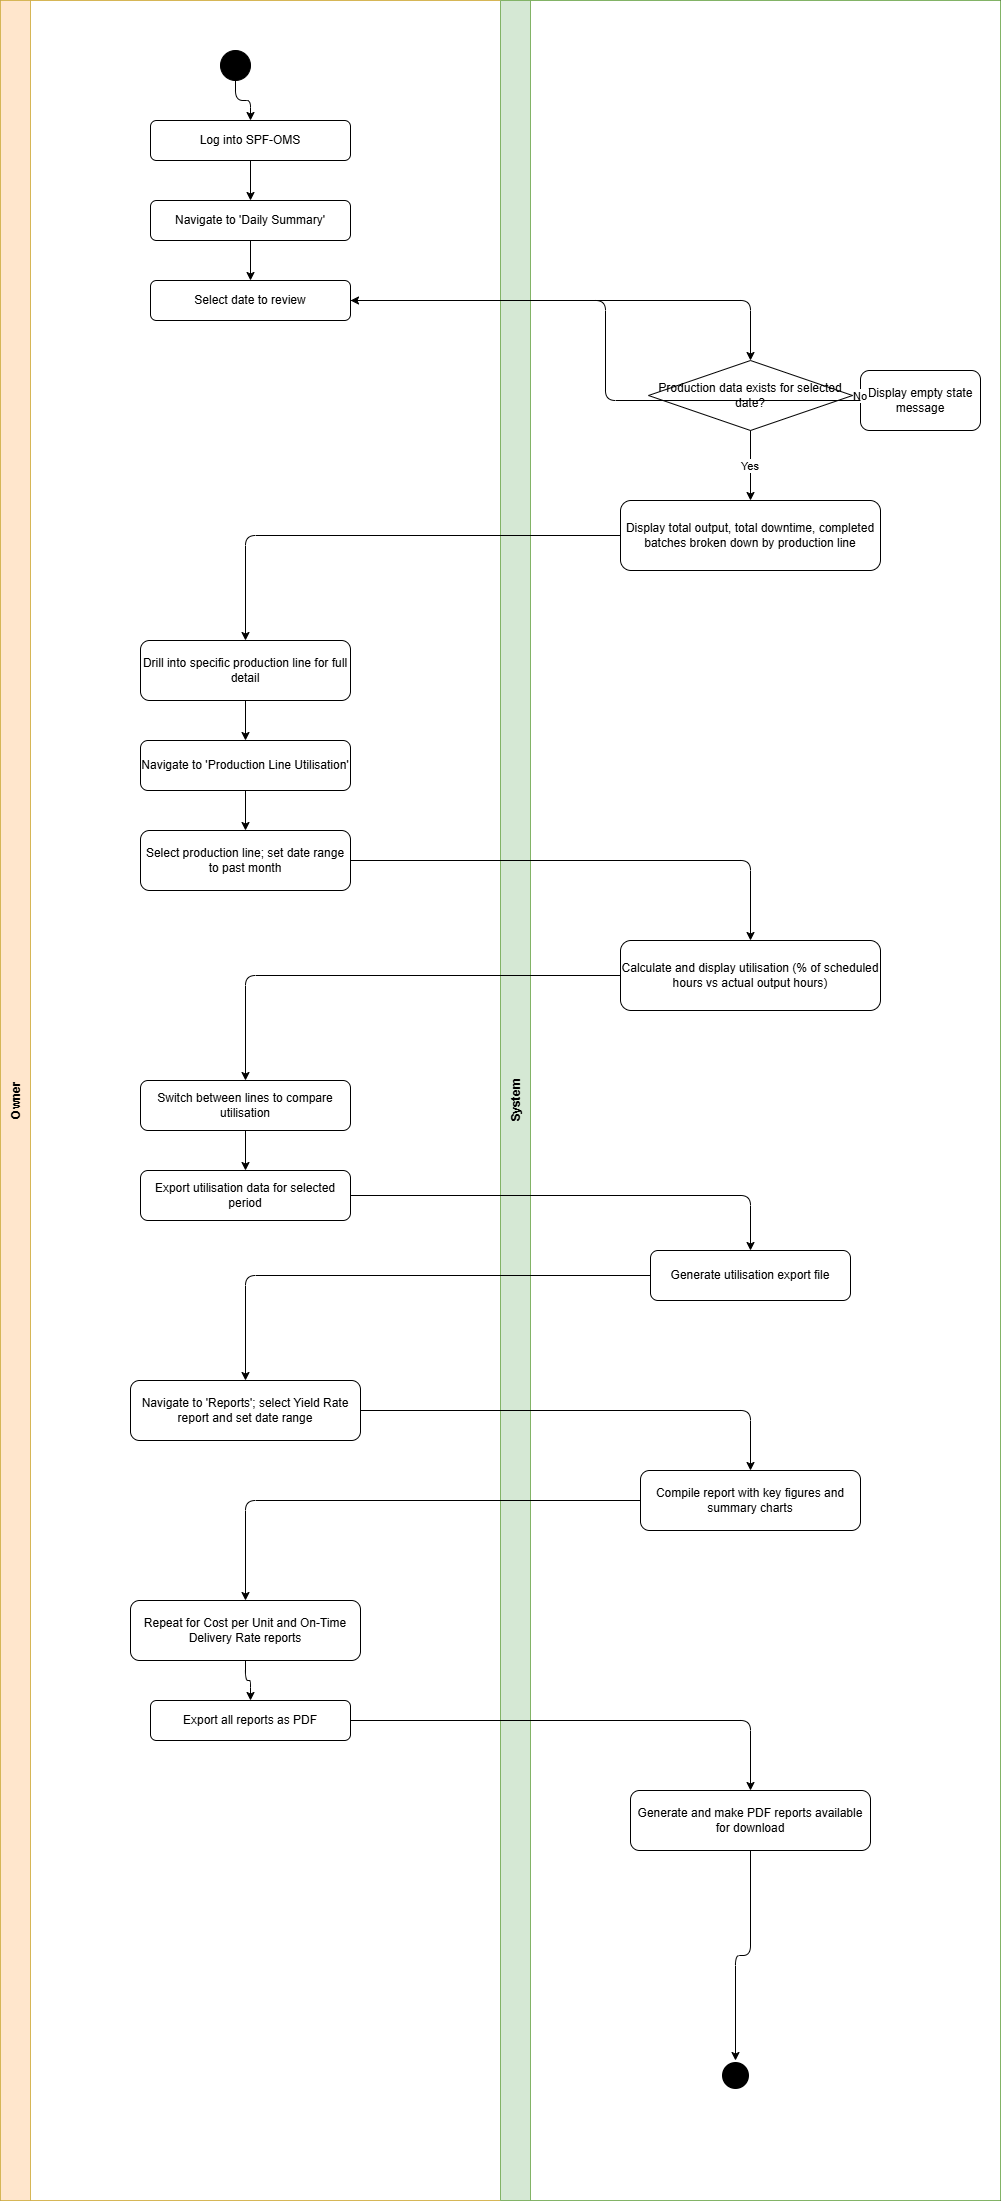

The diagram above was exported from draw.io. Its source (the exported page's mxGraphModel, read from the mxfile embedded in the PNG):
<mxGraphModel dx="860" dy="473" grid="1" gridSize="10" guides="1" tooltips="1" connect="1" arrows="1" fold="1" page="1" pageScale="1" pageWidth="850" pageHeight="1100" math="0" shadow="0">
  <root>
    <mxCell id="0" />
    <mxCell id="1" parent="0" />
    <mxCell id="_STxORPEz7rr_uXm-ucF-457" parent="1" style="shape=pool;startSize=0;horizontal=1;childLayout=stackLayout;horizontalStack=1;resizeParent=1;collapsible=0;marginBottom=0;fillColor=none;" value="" vertex="1">
      <mxGeometry height="2200" width="1000" x="60" y="40" as="geometry" />
    </mxCell>
    <mxCell id="_STxORPEz7rr_uXm-ucF-458" parent="_STxORPEz7rr_uXm-ucF-457" style="swimlane;startSize=30;horizontal=0;fillColor=#ffe6cc;strokeColor=#d6b656;" value="Owner" vertex="1">
      <mxGeometry height="2200" width="500" as="geometry" />
    </mxCell>
    <mxCell id="_STxORPEz7rr_uXm-ucF-459" parent="_STxORPEz7rr_uXm-ucF-458" style="ellipse;aspect=fixed;fillColor=#000000;" value="" vertex="1">
      <mxGeometry height="30" width="30" x="220" y="50" as="geometry" />
    </mxCell>
    <mxCell id="_STxORPEz7rr_uXm-ucF-460" parent="_STxORPEz7rr_uXm-ucF-458" style="rounded=1;whiteSpace=wrap;" value="Log into SPF-OMS" vertex="1">
      <mxGeometry height="40" width="200" x="150" y="120" as="geometry" />
    </mxCell>
    <mxCell id="_STxORPEz7rr_uXm-ucF-461" parent="_STxORPEz7rr_uXm-ucF-458" style="rounded=1;whiteSpace=wrap;" value="Navigate to 'Daily Summary'" vertex="1">
      <mxGeometry height="40" width="200" x="150" y="200" as="geometry" />
    </mxCell>
    <mxCell id="_STxORPEz7rr_uXm-ucF-462" parent="_STxORPEz7rr_uXm-ucF-458" style="rounded=1;whiteSpace=wrap;" value="Select date to review" vertex="1">
      <mxGeometry height="40" width="200" x="150" y="280" as="geometry" />
    </mxCell>
    <mxCell id="_STxORPEz7rr_uXm-ucF-463" edge="1" parent="_STxORPEz7rr_uXm-ucF-458" source="_STxORPEz7rr_uXm-ucF-459" style="edgeStyle=orthogonalEdgeStyle;" target="_STxORPEz7rr_uXm-ucF-460">
      <mxGeometry relative="1" as="geometry" />
    </mxCell>
    <mxCell id="_STxORPEz7rr_uXm-ucF-464" edge="1" parent="_STxORPEz7rr_uXm-ucF-458" source="_STxORPEz7rr_uXm-ucF-460" style="edgeStyle=orthogonalEdgeStyle;" target="_STxORPEz7rr_uXm-ucF-461">
      <mxGeometry relative="1" as="geometry" />
    </mxCell>
    <mxCell id="_STxORPEz7rr_uXm-ucF-465" edge="1" parent="_STxORPEz7rr_uXm-ucF-458" source="_STxORPEz7rr_uXm-ucF-461" style="edgeStyle=orthogonalEdgeStyle;" target="_STxORPEz7rr_uXm-ucF-462">
      <mxGeometry relative="1" as="geometry" />
    </mxCell>
    <mxCell id="_STxORPEz7rr_uXm-ucF-466" parent="_STxORPEz7rr_uXm-ucF-458" style="rounded=1;whiteSpace=wrap;" value="Drill into specific production line for full detail" vertex="1">
      <mxGeometry height="60" width="210" x="140" y="640" as="geometry" />
    </mxCell>
    <mxCell id="_STxORPEz7rr_uXm-ucF-467" parent="_STxORPEz7rr_uXm-ucF-458" style="rounded=1;whiteSpace=wrap;" value="Navigate to 'Production Line Utilisation'" vertex="1">
      <mxGeometry height="50" width="210" x="140" y="740" as="geometry" />
    </mxCell>
    <mxCell id="_STxORPEz7rr_uXm-ucF-468" parent="_STxORPEz7rr_uXm-ucF-458" style="rounded=1;whiteSpace=wrap;" value="Select production line; set date range to past month" vertex="1">
      <mxGeometry height="60" width="210" x="140" y="830" as="geometry" />
    </mxCell>
    <mxCell id="_STxORPEz7rr_uXm-ucF-469" edge="1" parent="_STxORPEz7rr_uXm-ucF-458" source="_STxORPEz7rr_uXm-ucF-466" style="edgeStyle=orthogonalEdgeStyle;" target="_STxORPEz7rr_uXm-ucF-467">
      <mxGeometry relative="1" as="geometry" />
    </mxCell>
    <mxCell id="_STxORPEz7rr_uXm-ucF-470" edge="1" parent="_STxORPEz7rr_uXm-ucF-458" source="_STxORPEz7rr_uXm-ucF-467" style="edgeStyle=orthogonalEdgeStyle;" target="_STxORPEz7rr_uXm-ucF-468">
      <mxGeometry relative="1" as="geometry" />
    </mxCell>
    <mxCell id="_STxORPEz7rr_uXm-ucF-471" parent="_STxORPEz7rr_uXm-ucF-458" style="rounded=1;whiteSpace=wrap;" value="Switch between lines to compare utilisation" vertex="1">
      <mxGeometry height="50" width="210" x="140" y="1080" as="geometry" />
    </mxCell>
    <mxCell id="_STxORPEz7rr_uXm-ucF-472" parent="_STxORPEz7rr_uXm-ucF-458" style="rounded=1;whiteSpace=wrap;" value="Export utilisation data for selected period" vertex="1">
      <mxGeometry height="50" width="210" x="140" y="1170" as="geometry" />
    </mxCell>
    <mxCell id="_STxORPEz7rr_uXm-ucF-473" edge="1" parent="_STxORPEz7rr_uXm-ucF-458" source="_STxORPEz7rr_uXm-ucF-471" style="edgeStyle=orthogonalEdgeStyle;" target="_STxORPEz7rr_uXm-ucF-472">
      <mxGeometry relative="1" as="geometry" />
    </mxCell>
    <mxCell id="_STxORPEz7rr_uXm-ucF-474" parent="_STxORPEz7rr_uXm-ucF-458" style="rounded=1;whiteSpace=wrap;" value="Navigate to 'Reports'; select Yield Rate report and set date range" vertex="1">
      <mxGeometry height="60" width="230" x="130" y="1380" as="geometry" />
    </mxCell>
    <mxCell id="_STxORPEz7rr_uXm-ucF-475" parent="_STxORPEz7rr_uXm-ucF-458" style="rounded=1;whiteSpace=wrap;" value="Repeat for Cost per Unit and On-Time Delivery Rate reports" vertex="1">
      <mxGeometry height="60" width="230" x="130" y="1600" as="geometry" />
    </mxCell>
    <mxCell id="_STxORPEz7rr_uXm-ucF-476" parent="_STxORPEz7rr_uXm-ucF-458" style="rounded=1;whiteSpace=wrap;" value="Export all reports as PDF" vertex="1">
      <mxGeometry height="40" width="200" x="150" y="1700" as="geometry" />
    </mxCell>
    <mxCell id="_STxORPEz7rr_uXm-ucF-477" edge="1" parent="_STxORPEz7rr_uXm-ucF-458" source="_STxORPEz7rr_uXm-ucF-475" style="edgeStyle=orthogonalEdgeStyle;" target="_STxORPEz7rr_uXm-ucF-476">
      <mxGeometry relative="1" as="geometry" />
    </mxCell>
    <mxCell id="_STxORPEz7rr_uXm-ucF-478" parent="_STxORPEz7rr_uXm-ucF-457" style="swimlane;startSize=30;horizontal=0;fillColor=#d5e8d4;strokeColor=#82b366;" value="System" vertex="1">
      <mxGeometry height="2200" width="500" x="500" as="geometry" />
    </mxCell>
    <mxCell id="_STxORPEz7rr_uXm-ucF-479" parent="_STxORPEz7rr_uXm-ucF-478" style="rhombus;whiteSpace=wrap;" value="Production data exists for selected date?" vertex="1">
      <mxGeometry height="70" width="204" x="148" y="360" as="geometry" />
    </mxCell>
    <mxCell id="_STxORPEz7rr_uXm-ucF-480" parent="_STxORPEz7rr_uXm-ucF-478" style="rounded=1;whiteSpace=wrap;" value="Display empty state message" vertex="1">
      <mxGeometry height="60" width="120" x="360" y="370" as="geometry" />
    </mxCell>
    <mxCell id="_STxORPEz7rr_uXm-ucF-481" parent="_STxORPEz7rr_uXm-ucF-478" style="rounded=1;whiteSpace=wrap;" value="Display total output, total downtime, completed batches broken down by production line" vertex="1">
      <mxGeometry height="70" width="260" x="120" y="500" as="geometry" />
    </mxCell>
    <mxCell id="_STxORPEz7rr_uXm-ucF-482" edge="1" parent="_STxORPEz7rr_uXm-ucF-478" source="_STxORPEz7rr_uXm-ucF-479" style="edgeStyle=orthogonalEdgeStyle;" target="_STxORPEz7rr_uXm-ucF-480" value="No">
      <mxGeometry relative="1" as="geometry" />
    </mxCell>
    <mxCell id="_STxORPEz7rr_uXm-ucF-483" edge="1" parent="_STxORPEz7rr_uXm-ucF-478" source="_STxORPEz7rr_uXm-ucF-479" style="edgeStyle=orthogonalEdgeStyle;" target="_STxORPEz7rr_uXm-ucF-481" value="Yes">
      <mxGeometry relative="1" as="geometry" />
    </mxCell>
    <mxCell id="_STxORPEz7rr_uXm-ucF-484" parent="_STxORPEz7rr_uXm-ucF-478" style="rounded=1;whiteSpace=wrap;" value="Calculate and display utilisation (% of scheduled hours vs actual output hours)" vertex="1">
      <mxGeometry height="70" width="260" x="120" y="940" as="geometry" />
    </mxCell>
    <mxCell id="_STxORPEz7rr_uXm-ucF-485" parent="_STxORPEz7rr_uXm-ucF-478" style="rounded=1;whiteSpace=wrap;" value="Generate utilisation export file" vertex="1">
      <mxGeometry height="50" width="200" x="150" y="1250" as="geometry" />
    </mxCell>
    <mxCell id="_STxORPEz7rr_uXm-ucF-486" parent="_STxORPEz7rr_uXm-ucF-478" style="rounded=1;whiteSpace=wrap;" value="Compile report with key figures and summary charts" vertex="1">
      <mxGeometry height="60" width="220" x="140" y="1470" as="geometry" />
    </mxCell>
    <mxCell id="_STxORPEz7rr_uXm-ucF-487" parent="_STxORPEz7rr_uXm-ucF-478" style="rounded=1;whiteSpace=wrap;" value="Generate and make PDF reports available for download" vertex="1">
      <mxGeometry height="60" width="240" x="130" y="1790" as="geometry" />
    </mxCell>
    <mxCell id="_STxORPEz7rr_uXm-ucF-488" parent="_STxORPEz7rr_uXm-ucF-478" style="ellipse;aspect=fixed;fillColor=#000000;strokeColor=#ffffff;strokeWidth=3;" value="" vertex="1">
      <mxGeometry height="30" width="30" x="220" y="2060" as="geometry" />
    </mxCell>
    <mxCell id="_STxORPEz7rr_uXm-ucF-489" edge="1" parent="_STxORPEz7rr_uXm-ucF-478" source="_STxORPEz7rr_uXm-ucF-487" style="edgeStyle=orthogonalEdgeStyle;" target="_STxORPEz7rr_uXm-ucF-488">
      <mxGeometry relative="1" as="geometry" />
    </mxCell>
    <mxCell id="_STxORPEz7rr_uXm-ucF-490" edge="1" parent="_STxORPEz7rr_uXm-ucF-457" source="_STxORPEz7rr_uXm-ucF-462" style="edgeStyle=orthogonalEdgeStyle;" target="_STxORPEz7rr_uXm-ucF-479" value="">
      <mxGeometry relative="1" as="geometry" />
    </mxCell>
    <mxCell id="_STxORPEz7rr_uXm-ucF-491" edge="1" parent="_STxORPEz7rr_uXm-ucF-457" source="_STxORPEz7rr_uXm-ucF-480" style="edgeStyle=orthogonalEdgeStyle;exitX=0;exitY=0.5;entryX=1;entryY=0.5;" target="_STxORPEz7rr_uXm-ucF-462" value="">
      <mxGeometry relative="1" as="geometry" />
    </mxCell>
    <mxCell id="_STxORPEz7rr_uXm-ucF-492" edge="1" parent="_STxORPEz7rr_uXm-ucF-457" source="_STxORPEz7rr_uXm-ucF-481" style="edgeStyle=orthogonalEdgeStyle;" target="_STxORPEz7rr_uXm-ucF-466" value="">
      <mxGeometry relative="1" as="geometry" />
    </mxCell>
    <mxCell id="_STxORPEz7rr_uXm-ucF-493" edge="1" parent="_STxORPEz7rr_uXm-ucF-457" source="_STxORPEz7rr_uXm-ucF-468" style="edgeStyle=orthogonalEdgeStyle;" target="_STxORPEz7rr_uXm-ucF-484" value="">
      <mxGeometry relative="1" as="geometry" />
    </mxCell>
    <mxCell id="_STxORPEz7rr_uXm-ucF-494" edge="1" parent="_STxORPEz7rr_uXm-ucF-457" source="_STxORPEz7rr_uXm-ucF-484" style="edgeStyle=orthogonalEdgeStyle;" target="_STxORPEz7rr_uXm-ucF-471" value="">
      <mxGeometry relative="1" as="geometry" />
    </mxCell>
    <mxCell id="_STxORPEz7rr_uXm-ucF-495" edge="1" parent="_STxORPEz7rr_uXm-ucF-457" source="_STxORPEz7rr_uXm-ucF-472" style="edgeStyle=orthogonalEdgeStyle;" target="_STxORPEz7rr_uXm-ucF-485" value="">
      <mxGeometry relative="1" as="geometry" />
    </mxCell>
    <mxCell id="_STxORPEz7rr_uXm-ucF-496" edge="1" parent="_STxORPEz7rr_uXm-ucF-457" source="_STxORPEz7rr_uXm-ucF-485" style="edgeStyle=orthogonalEdgeStyle;" target="_STxORPEz7rr_uXm-ucF-474" value="">
      <mxGeometry relative="1" as="geometry" />
    </mxCell>
    <mxCell id="_STxORPEz7rr_uXm-ucF-497" edge="1" parent="_STxORPEz7rr_uXm-ucF-457" source="_STxORPEz7rr_uXm-ucF-474" style="edgeStyle=orthogonalEdgeStyle;" target="_STxORPEz7rr_uXm-ucF-486" value="">
      <mxGeometry relative="1" as="geometry" />
    </mxCell>
    <mxCell id="_STxORPEz7rr_uXm-ucF-498" edge="1" parent="_STxORPEz7rr_uXm-ucF-457" source="_STxORPEz7rr_uXm-ucF-486" style="edgeStyle=orthogonalEdgeStyle;" target="_STxORPEz7rr_uXm-ucF-475" value="">
      <mxGeometry relative="1" as="geometry" />
    </mxCell>
    <mxCell id="_STxORPEz7rr_uXm-ucF-499" edge="1" parent="_STxORPEz7rr_uXm-ucF-457" source="_STxORPEz7rr_uXm-ucF-476" style="edgeStyle=orthogonalEdgeStyle;" target="_STxORPEz7rr_uXm-ucF-487" value="">
      <mxGeometry relative="1" as="geometry" />
    </mxCell>
  </root>
</mxGraphModel>